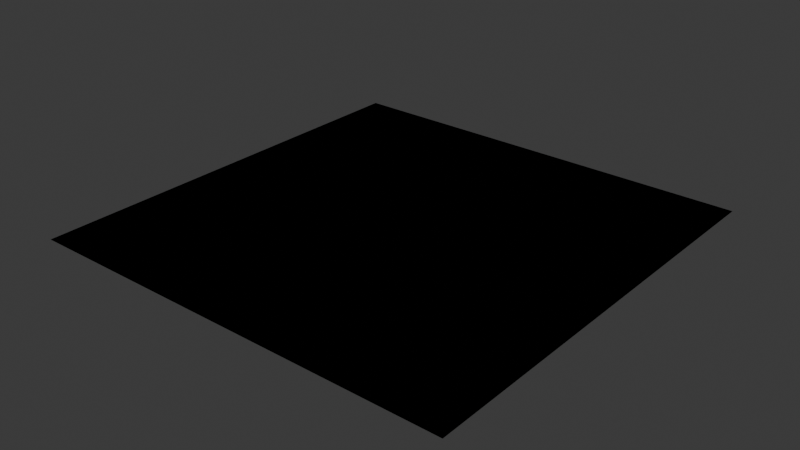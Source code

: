 # Source: shader_resources.blend  (saved by Blender 4.5.88; exported with 4.5.12 LTS)
import bpy
from mathutils import Matrix  # noqa: F401  (used for matrix-valued properties, if any)

bpy.ops.wm.read_factory_settings(use_empty=True)
scene = bpy.context.scene
scene.name = 'Scene'

# ---- collections
col_collection = bpy.data.collections.new('Collection'); scene.collection.children.link(col_collection)

# ---- materials (node trees are filled in below, after node groups)
mat_material = bpy.data.materials.new('Material')
mat_material.alpha_threshold = 0.0
mat_material.use_transparent_shadow = False
mat_material.roughness = 0.5
mat_material.line_color = (0.0, 0.0, 0.0, 1.0)

# ---- node groups
ng_cb_material = bpy.data.node_groups.new('cb_material', 'ShaderNodeTree')
_s = ng_cb_material.interface.new_socket(name='Shader', in_out='OUTPUT', socket_type='NodeSocketShader')
_s = ng_cb_material.interface.new_socket(name='Is Fullbright', in_out='INPUT', socket_type='NodeSocketFloat')
_s.min_value = 0.0
_s.max_value = 1.0
_s.description = 'Blender preview only. Enable or disable the lightmap in the scene.'
_s = ng_cb_material.interface.new_socket(name='Use Overlay', in_out='INPUT', socket_type='NodeSocketFloat')
_s.min_value = 0.0
_s.max_value = 1.0
_s.description = 'Enable or disable the diffuse overlay. Enable for B3D workflows.'
_s = ng_cb_material.interface.new_socket(name='Use Shine', in_out='INPUT', socket_type='NodeSocketFloat')
_s.min_value = 0.0
_s.max_value = 1.0
_s.description = 'Enable or disable specular. Enable for B3D workflows.'
_s = ng_cb_material.interface.new_socket(name='Use Specular Mask', in_out='INPUT', socket_type='NodeSocketFloat')
_s.min_value = 0.0
_s.max_value = 1.0
_s.description = 'Blender preview only. Enable or disable the specular mask.'
_s = ng_cb_material.interface.new_socket(name='Use Normal', in_out='INPUT', socket_type='NodeSocketFloat')
_s.default_value = 1.0
_s.min_value = 0.0
_s.max_value = 1.0
_s.description = 'Blender preview only. Enable or disable normal maps.'
_s = ng_cb_material.interface.new_socket(name='Diffuse Overlay', in_out='INPUT', socket_type='NodeSocketColor')
_s.description = 'Set a color to multiply with the diffuse.'
_s = ng_cb_material.interface.new_socket(name='Diffuse Overlay Alpha', in_out='INPUT', socket_type='NodeSocketFloat')
_s.default_value = 1.0
_s.min_value = 0.0
_s.max_value = 1.0
_s.description = 'Set an alpha to multiply with the diffuse.'
_s = ng_cb_material.interface.new_socket(name='Light Map', in_out='INPUT', socket_type='NodeSocketColor')
_s.default_value = (1.0, 1.0, 1.0, 1.0)
_s.description = 'Set a lightmap to multiply with the diffuse. Sets the material as lightmap type in Rmesh or B3D exports'
_s = ng_cb_material.interface.new_socket(name='Diffuse Map', in_out='INPUT', socket_type='NodeSocketColor')
_s.default_value = (1.0, 1.0, 1.0, 1.0)
_s.description = 'Set the base image for the surface. If no alpha is set then this marks the material as opaque type in B3D or Rmesh exports'
_s = ng_cb_material.interface.new_socket(name='Diffuse Map Alpha', in_out='INPUT', socket_type='NodeSocketFloat')
_s.default_value = 1.0
_s.min_value = 0.0
_s.max_value = 1.0
_s.description = 'Set the alpha channel for the base surface. Marks the material as transparent type instead of opaque in B3D or Rmesh exports'
_s = ng_cb_material.interface.new_socket(name='Specular Map', in_out='INPUT', socket_type='NodeSocketColor')
_s.description = 'Blender preview only. Color of specular texture and shine value are multiplied to produce the final output'
_s = ng_cb_material.interface.new_socket(name='Normal Map', in_out='INPUT', socket_type='NodeSocketColor')
_s.default_value = (0.5, 0.5, 1.0, 1.0)
_s.description = 'Blender preview only. Rmesh files when loaded by the game will attempt to find a relevant normal by taking the name of the diffuse and adding "bump" at the end'
_s = ng_cb_material.interface.new_socket(name='Normal Strength', in_out='INPUT', socket_type='NodeSocketFloat')
_s.default_value = 1.0
_s.description = 'Blender preview only. Rmesh files when loaded by the game will attempt to find a relevant normal by taking the name of the diffuse and adding "bump" at the end'
_s = ng_cb_material.interface.new_socket(name='Emission Map', in_out='INPUT', socket_type='NodeSocketColor')
_s.description = 'Blender preview only. '
_s = ng_cb_material.interface.new_socket(name='Emission Strength', in_out='INPUT', socket_type='NodeSocketFloat')
_s.description = 'Blender preview only. '
_s = ng_cb_material.interface.new_socket(name='Shine', in_out='INPUT', socket_type='NodeSocketFloat')
_s.min_value = 0.0
_s.max_value = 1.0
_s.description = 'B3D workflow only. Controls object specular. Color of specular mask and shine value are multiplied to produce the final output'
_s = ng_cb_material.interface.new_socket(name='Blend Type', in_out='INPUT', socket_type='NodeSocketFloat')
_s.default_value = 2.0
_s.min_value = 0.0
_s.max_value = 5.0
_s.description = 'B3D workflow only. replace = 0, alpha = 1, multiply = 2, add = 3, dot3 = 4, multiply2 = 5'
_s = ng_cb_material.interface.new_socket(name='Full Bright', in_out='INPUT', socket_type='NodeSocketFloat')
_s.min_value = 0.0
_s.max_value = 1.0
_s.description = 'B3D workflow only'
_s = ng_cb_material.interface.new_socket(name='Use Vertex Colors Instead Of Brush Color', in_out='INPUT', socket_type='NodeSocketFloat')
_s.min_value = 0.0
_s.max_value = 1.0
_s.description = 'B3D workflow only'
_s = ng_cb_material.interface.new_socket(name='Flat Shaded', in_out='INPUT', socket_type='NodeSocketFloat')
_s.min_value = 0.0
_s.max_value = 1.0
_s.description = 'B3D workflow only'
_s = ng_cb_material.interface.new_socket(name='Disable Fog', in_out='INPUT', socket_type='NodeSocketFloat')
_s.min_value = 0.0
_s.max_value = 1.0
_s.description = 'B3D workflow only'
_s = ng_cb_material.interface.new_socket(name='Disable Backface Culling', in_out='INPUT', socket_type='NodeSocketFloat')
_s.min_value = 0.0
_s.max_value = 1.0
_s.description = 'B3D workflow only'
_s = ng_cb_material.interface.new_socket(name='Force Alpha Blending', in_out='INPUT', socket_type='NodeSocketFloat')
_s.min_value = 0.0
_s.max_value = 1.0
_s.description = 'B3D workflow only. Enabling this means transparency comes from the alpha color attribute.'
_s = ng_cb_material.interface.new_socket(name='Alpha Test', in_out='INPUT', socket_type='NodeSocketFloat')
_s.min_value = 0.0
_s.max_value = 1.0
_s.description = 'B3D workflow only. ???'
_s = ng_cb_material.interface.new_socket(name='Cond Light', in_out='INPUT', socket_type='NodeSocketFloat')
_s.min_value = 0.0
_s.max_value = 1.0
_s.description = 'B3D workflow only. ???'
_s = ng_cb_material.interface.new_socket(name='Emissive', in_out='INPUT', socket_type='NodeSocketFloat')
_s.min_value = 0.0
_s.max_value = 1.0
_s.description = 'B3D workflow only. ???'
_N = ng_cb_material.nodes; _L = ng_cb_material.links
n0 = _N.new('NodeGroupOutput'); n0.name = 'Group Output'; n0.location = (4900, -200)
n1 = _N.new('NodeGroupInput'); n1.name = 'Group Input'; n1.location = (-4000, -700)
n1.width = 216
n2 = _N.new('NodeGroupOutput'); n2.name = 'Group Output.001'; n2.location = (-2320, -680)
n3 = _N.new('ShaderNodeBsdfPrincipled'); n3.name = 'Principled BSDF'; n3.location = (-2900, -672)
n3.inputs[28].default_value = 1.0
n4 = _N.new('ShaderNodeNormalMap'); n4.name = 'Normal Map'; n4.location = (-3080, -920)
n5 = _N.new('ShaderNodeMix'); n5.name = 'Mix.001'; n5.location = (-3640, -680)
n5.data_type = 'RGBA'
n5.blend_type = 'MULTIPLY'
n6 = _N.new('ShaderNodeMix'); n6.name = 'Mix.002'; n6.location = (-3320, -680)
n6.data_type = 'RGBA'
n6.blend_type = 'MULTIPLY'
n6.inputs[0].default_value = 1.0
n7 = _N.new('ShaderNodeLightPath'); n7.name = 'Light Path'; n7.location = (-2800, -300)
n8 = _N.new('ShaderNodeMixShader'); n8.name = 'Mix Shader.001'; n8.location = (-2480, -680)
n9 = _N.new('ShaderNodeMix'); n9.name = 'Mix.003'; n9.location = (-3140, -680)
n9.data_type = 'RGBA'
n10 = _N.new('ShaderNodeMix'); n10.name = 'Mix.004'; n10.location = (-3480, -680)
n10.data_type = 'RGBA'
n11 = _N.new('ShaderNodeMath'); n11.name = 'Math'; n11.location = (-3440, -1140)
n11.operation = 'MULTIPLY'
n12 = _N.new('ShaderNodeMix'); n12.name = 'Mix'; n12.location = (-3640, -1280)
n13 = _N.new('ShaderNodeMix'); n13.name = 'Mix.005'; n13.location = (-3660, -1040)
n13.inputs[2].default_value = 1.0
n14 = _N.new('ShaderNodeBsdfPrincipled'); n14.name = 'Principled BSDF.001'; n14.location = (-2900, -1240)
n15 = _N.new('ShaderNodeMix'); n15.name = 'Mix.006'; n15.location = (-3260, -920)
n15.data_type = 'RGBA'
n15.blend_type = 'COLOR'
n15.inputs[6].default_value = (0.5029, 0.5029, 1.0, 1.0)
_L.new(n4.outputs[0], n3.inputs[5])
_L.new(n1.outputs[12], n4.inputs[0])
_L.new(n1.outputs[7], n6.inputs[7])
_L.new(n1.outputs[9], n3.inputs[4])
_L.new(n8.outputs[0], n2.inputs[0])
_L.new(n7.outputs[0], n8.inputs[0])
_L.new(n10.outputs[2], n6.inputs[6])
_L.new(n10.outputs[2], n9.inputs[7])
_L.new(n1.outputs[1], n10.inputs[0])
_L.new(n1.outputs[8], n5.inputs[6])
_L.new(n1.outputs[5], n5.inputs[7])
_L.new(n1.outputs[1], n5.inputs[0])
_L.new(n1.outputs[0], n9.inputs[0])
_L.new(n1.outputs[3], n13.inputs[0])
_L.new(n1.outputs[2], n12.inputs[0])
_L.new(n12.outputs[0], n11.inputs[1])
_L.new(n13.outputs[0], n11.inputs[0])
_L.new(n11.outputs[0], n3.inputs[13])
_L.new(n1.outputs[15], n12.inputs[3])
_L.new(n1.outputs[10], n13.inputs[3])
_L.new(n1.outputs[13], n3.inputs[27])
_L.new(n9.outputs[2], n14.inputs[0])
_L.new(n4.outputs[0], n14.inputs[5])
_L.new(n11.outputs[0], n14.inputs[13])
_L.new(n1.outputs[13], n14.inputs[27])
_L.new(n1.outputs[14], n14.inputs[28])
_L.new(n3.outputs[0], n8.inputs[2])
_L.new(n14.outputs[0], n8.inputs[1])
_L.new(n1.outputs[9], n14.inputs[4])
_L.new(n1.outputs[8], n10.inputs[6])
_L.new(n5.outputs[2], n10.inputs[7])
_L.new(n6.outputs[2], n9.inputs[6])
_L.new(n1.outputs[4], n15.inputs[0])
_L.new(n1.outputs[11], n15.inputs[7])
_L.new(n15.outputs[2], n4.inputs[1])
_L.new(n9.outputs[2], n3.inputs[0])
n2.is_active_output = True

# ---- material node trees
mat_material.use_nodes = True; mat_material.node_tree.nodes.clear()
_N = mat_material.node_tree.nodes; _L = mat_material.node_tree.links
n0 = _N.new('ShaderNodeGroup'); n0.name = 'Group'; n0.location = (303, 526)
n0.node_tree = ng_cb_material
n0.inputs[0].default_value = 0.0
n0.inputs[1].default_value = 0.0
n0.inputs[2].default_value = 0.0
n0.inputs[3].default_value = 0.0
n0.inputs[4].default_value = 1.0
n0.inputs[5].default_value = (0.0, 0.0, 0.0, 1.0)
n0.inputs[6].default_value = 1.0
n0.inputs[7].default_value = (1.0, 1.0, 1.0, 1.0)
n0.inputs[8].default_value = (1.0, 1.0, 1.0, 1.0)
n0.inputs[9].default_value = 1.0
n0.inputs[10].default_value = (0.0, 0.0, 0.0, 1.0)
n0.inputs[11].default_value = (0.5, 0.5, 1.0, 1.0)
n0.inputs[12].default_value = 1.0
n0.inputs[13].default_value = (0.0, 0.0, 0.0, 1.0)
n0.inputs[14].default_value = 0.0
n0.inputs[15].default_value = 0.0
n0.inputs[16].default_value = 1.0
n0.inputs[17].default_value = 0.0
n0.inputs[18].default_value = 0.0
n0.inputs[19].default_value = 0.0
n0.inputs[20].default_value = 0.0
n0.inputs[21].default_value = 0.0
n0.inputs[22].default_value = 0.0
n0.inputs[23].default_value = 0.0
n0.inputs[24].default_value = 0.0
n0.inputs[25].default_value = 0.0

# ---- world
world_world = bpy.data.worlds.new('World'); scene.world = world_world
world_world.use_nodes = True; world_world.node_tree.nodes.clear()
_N = world_world.node_tree.nodes; _L = world_world.node_tree.links
n0 = _N.new('ShaderNodeOutputWorld'); n0.name = 'World Output'; n0.location = (300, 300)
n1 = _N.new('ShaderNodeBackground'); n1.name = 'Background'; n1.location = (10, 300)
n1.inputs[0].default_value = (0.05088, 0.05088, 0.05088, 1.0)
_L.new(n1.outputs[0], n0.inputs[0])
n0.is_active_output = True
world_world.color = (0.05088, 0.05088, 0.05088)
world_world.use_sun_shadow = False
world_world.sun_shadow_jitter_overblur = 0.0

# ---- meshes
me_plane = bpy.data.meshes.new('Plane')
me_plane.from_pydata([(-1.0, -1.0, 0.0), (1.0, -1.0, 0.0), (-1.0, 1.0, 0.0), (1.0, 1.0, 0.0)], [], [(0, 1, 3, 2)])
_uv = me_plane.uv_layers.new(name='UVMap')
_uv.uv.foreach_set('vector', [0.0, 0.0, 1.0, 0.0, 1.0, 1.0, 0.0, 1.0])
me_plane.materials.append(mat_material)
me_plane.update()

# ---- objects
ob_plane = bpy.data.objects.new('Plane', me_plane)

# ---- transforms, parenting, visibility, modifiers, constraints
ob_plane.location = (0.0, 0.0, 0.0)

# ---- collection membership
col_collection.objects.link(ob_plane)

# ---- scene / render settings (as saved in the file)
scene.frame_start = 1; scene.frame_end = 250; scene.frame_set(1)
scene.render.engine = 'BLENDER_EEVEE_NEXT'
scene.cycles.sampling_pattern = 'TABULATED_SOBOL'
bpy.context.view_layer.update()

# ---- added for rendering (the .blend has no active camera and no usable light): camera, sun
cam_auto = bpy.data.cameras.new('AutoCamera')
cam_auto.lens = 50.0
cam_auto.sensor_width = 36.0
cam_auto.clip_end = 1000.0
ob_auto_camera = bpy.data.objects.new('AutoCamera', cam_auto)
scene.collection.objects.link(ob_auto_camera)
ob_auto_camera.location = (2.61693, -3.14032, 2.09354)
ob_auto_camera.rotation_euler = (1.09748, -7.21219e-08, 0.694738)
scene.camera = ob_auto_camera
light_auto_sun = bpy.data.lights.new('AutoSun', 'SUN')
light_auto_sun.energy = 3.0
light_auto_sun.angle = 0.0523599
ob_auto_sun = bpy.data.objects.new('AutoSun', light_auto_sun)
scene.collection.objects.link(ob_auto_sun)
ob_auto_sun.rotation_euler = (0.872665, 0.174533, 0.523599)
bpy.context.view_layer.update()
